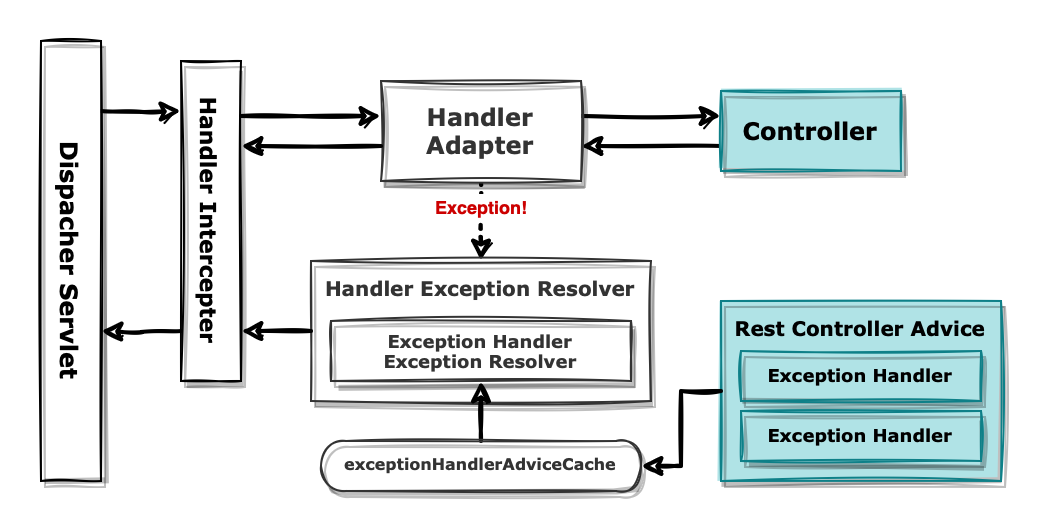

The diagram above was exported from draw.io. Its source (the exported page's mxGraphModel, read from the mxfile embedded in the PNG):
<mxGraphModel dx="658" dy="429" grid="1" gridSize="10" guides="1" tooltips="1" connect="1" arrows="1" fold="1" page="1" pageScale="1" pageWidth="827" pageHeight="1169" math="0" shadow="0">
  <root>
    <mxCell id="0" />
    <mxCell id="1" parent="0" />
    <mxCell id="2" value="" style="rounded=0;whiteSpace=wrap;html=1;sketch=0;fontFamily=Verdana;fontSize=12;strokeColor=none;" vertex="1" parent="1">
      <mxGeometry x="80" y="1060" width="520" height="260" as="geometry" />
    </mxCell>
    <mxCell id="3" value="" style="rounded=0;whiteSpace=wrap;html=1;fontStyle=1;shadow=0;fontSize=10;fontFamily=Verdana;strokeColor=none;" vertex="1" parent="1">
      <mxGeometry x="160" y="1190" width="40" height="30" as="geometry" />
    </mxCell>
    <mxCell id="4" value="" style="rounded=0;whiteSpace=wrap;html=1;fontStyle=1;shadow=0;fontSize=10;fontFamily=Verdana;strokeColor=none;" vertex="1" parent="1">
      <mxGeometry x="160" y="1110" width="40" height="30" as="geometry" />
    </mxCell>
    <mxCell id="5" value="" style="rounded=0;whiteSpace=wrap;html=1;fontStyle=1;shadow=0;fontSize=10;fontFamily=Verdana;strokeColor=none;" vertex="1" parent="1">
      <mxGeometry x="270" y="1110" width="100" height="30" as="geometry" />
    </mxCell>
    <mxCell id="6" value="" style="rounded=0;whiteSpace=wrap;html=1;fontStyle=1;shadow=0;fontSize=10;fontFamily=Verdana;strokeColor=none;" vertex="1" parent="1">
      <mxGeometry x="440" y="1110" width="100" height="30" as="geometry" />
    </mxCell>
    <mxCell id="7" style="edgeStyle=orthogonalEdgeStyle;rounded=0;orthogonalLoop=1;jettySize=auto;html=1;exitX=1;exitY=0.25;exitDx=0;exitDy=0;entryX=0;entryY=0.25;entryDx=0;entryDy=0;sketch=1;curveFitting=1;jiggle=1;strokeWidth=2;" edge="1" source="5" target="6" parent="1">
      <mxGeometry relative="1" as="geometry" />
    </mxCell>
    <mxCell id="8" style="edgeStyle=orthogonalEdgeStyle;rounded=0;orthogonalLoop=1;jettySize=auto;html=1;exitX=0;exitY=0.75;exitDx=0;exitDy=0;entryX=1;entryY=0.75;entryDx=0;entryDy=0;strokeWidth=2;sketch=1;curveFitting=1;jiggle=1;" edge="1" source="6" target="5" parent="1">
      <mxGeometry relative="1" as="geometry" />
    </mxCell>
    <mxCell id="9" value="&lt;font color=&quot;#cc0000&quot; style=&quot;font-size: 9px;&quot;&gt;Exception!&lt;/font&gt;" style="edgeStyle=orthogonalEdgeStyle;rounded=0;orthogonalLoop=1;jettySize=auto;html=1;exitX=0.5;exitY=1;exitDx=0;exitDy=0;entryX=0.5;entryY=0;entryDx=0;entryDy=0;strokeWidth=2;sketch=1;curveFitting=1;jiggle=1;dashed=1;dashPattern=1 2;fontStyle=1" edge="1" source="10" target="14" parent="1">
      <mxGeometry x="-0.3333" relative="1" as="geometry">
        <Array as="points">
          <mxPoint x="320" y="1160" />
          <mxPoint x="320" y="1160" />
        </Array>
        <mxPoint as="offset" />
      </mxGeometry>
    </mxCell>
    <mxCell id="10" value="Handler&lt;br style=&quot;font-size: 12px;&quot;&gt;Adapter" style="rounded=0;whiteSpace=wrap;html=1;labelBackgroundColor=none;sketch=1;fillStyle=solid;fontFamily=Verdana;fontSize=12;align=center;spacingLeft=0;shadow=1;fontStyle=1;strokeColor=#333333;fontColor=#333333;verticalAlign=middle;" vertex="1" parent="1">
      <mxGeometry x="270" y="1100" width="100" height="50" as="geometry" />
    </mxCell>
    <mxCell id="11" value="Controller" style="rounded=0;whiteSpace=wrap;html=1;labelBackgroundColor=none;sketch=1;fillStyle=solid;fontFamily=Verdana;fontSize=12;align=center;spacingLeft=0;shadow=1;fontStyle=1;strokeColor=#0e8088;verticalAlign=middle;fillColor=#b0e3e6;" vertex="1" parent="1">
      <mxGeometry x="440" y="1105" width="90" height="40" as="geometry" />
    </mxCell>
    <mxCell id="12" value="Handler Intercepter" style="rounded=0;whiteSpace=wrap;html=1;shadow=1;sketch=1;curveFitting=1;jiggle=1;horizontal=0;rotation=-180;fontFamily=Verdana;fontSize=11;fontStyle=1" vertex="1" parent="1">
      <mxGeometry x="170" y="1090" width="30" height="160" as="geometry" />
    </mxCell>
    <mxCell id="13" style="edgeStyle=orthogonalEdgeStyle;rounded=0;orthogonalLoop=1;jettySize=auto;html=1;exitX=1;exitY=0.25;exitDx=0;exitDy=0;sketch=1;curveFitting=1;jiggle=1;strokeWidth=2;entryX=0;entryY=0.25;entryDx=0;entryDy=0;" edge="1" parent="1">
      <mxGeometry relative="1" as="geometry">
        <mxPoint x="170" y="1115" as="targetPoint" />
        <mxPoint x="130" y="1115" as="sourcePoint" />
      </mxGeometry>
    </mxCell>
    <mxCell id="14" value="Handler Exception Resolver&lt;font style=&quot;font-size: 12px;&quot;&gt;&lt;br&gt;&lt;/font&gt;" style="rounded=0;whiteSpace=wrap;html=1;labelBackgroundColor=none;sketch=1;fillStyle=solid;fontFamily=Verdana;fontSize=10;align=center;spacingLeft=0;shadow=1;fontStyle=1;strokeColor=#333333;fontColor=#333333;verticalAlign=top;" vertex="1" parent="1">
      <mxGeometry x="235" y="1190" width="170" height="70" as="geometry" />
    </mxCell>
    <mxCell id="15" style="edgeStyle=orthogonalEdgeStyle;rounded=0;orthogonalLoop=1;jettySize=auto;html=1;exitX=1;exitY=0.25;exitDx=0;exitDy=0;sketch=1;curveFitting=1;jiggle=1;strokeWidth=2;entryX=0;entryY=0.25;entryDx=0;entryDy=0;" edge="1" source="4" target="5" parent="1">
      <mxGeometry relative="1" as="geometry">
        <mxPoint x="218" y="1105" as="targetPoint" />
      </mxGeometry>
    </mxCell>
    <mxCell id="16" style="edgeStyle=orthogonalEdgeStyle;rounded=0;orthogonalLoop=1;jettySize=auto;html=1;exitX=0;exitY=0.75;exitDx=0;exitDy=0;entryX=1;entryY=0.75;entryDx=0;entryDy=0;strokeWidth=2;sketch=1;curveFitting=1;jiggle=1;" edge="1" source="5" target="4" parent="1">
      <mxGeometry relative="1" as="geometry" />
    </mxCell>
    <mxCell id="17" style="edgeStyle=orthogonalEdgeStyle;rounded=0;orthogonalLoop=1;jettySize=auto;html=1;exitX=0;exitY=0.5;exitDx=0;exitDy=0;entryX=1;entryY=0.75;entryDx=0;entryDy=0;strokeWidth=2;sketch=1;curveFitting=1;jiggle=1;" edge="1" source="14" parent="1">
      <mxGeometry relative="1" as="geometry">
        <mxPoint x="200" y="1224.9999999999998" as="targetPoint" />
      </mxGeometry>
    </mxCell>
    <mxCell id="18" value="Rest Controller Advice&lt;font style=&quot;font-size: 12px;&quot;&gt;&lt;br&gt;&lt;/font&gt;" style="rounded=0;whiteSpace=wrap;html=1;labelBackgroundColor=none;sketch=1;fillStyle=solid;fontFamily=Verdana;fontSize=10;align=center;spacingLeft=0;shadow=1;fontStyle=1;strokeColor=#0e8088;verticalAlign=top;fillColor=#b0e3e6;" vertex="1" parent="1">
      <mxGeometry x="440" y="1210" width="140" height="90" as="geometry" />
    </mxCell>
    <mxCell id="19" value="Exception Handler&lt;br&gt;Exception Resolver" style="rounded=0;whiteSpace=wrap;html=1;labelBackgroundColor=none;sketch=1;fillStyle=solid;fontFamily=Verdana;fontSize=9;align=center;spacingLeft=0;shadow=1;fontStyle=1;strokeColor=#333333;fontColor=#333333;verticalAlign=middle;" vertex="1" parent="1">
      <mxGeometry x="245" y="1220" width="150" height="30" as="geometry" />
    </mxCell>
    <mxCell id="20" style="edgeStyle=orthogonalEdgeStyle;rounded=0;orthogonalLoop=1;jettySize=auto;html=1;exitX=0.5;exitY=0;exitDx=0;exitDy=0;entryX=0.5;entryY=1;entryDx=0;entryDy=0;strokeWidth=2;sketch=1;curveFitting=1;jiggle=1;" edge="1" source="26" target="19" parent="1">
      <mxGeometry relative="1" as="geometry">
        <mxPoint x="320" y="1280" as="sourcePoint" />
        <mxPoint x="380" y="1143" as="targetPoint" />
      </mxGeometry>
    </mxCell>
    <mxCell id="21" value="Exception Handler" style="rounded=0;whiteSpace=wrap;html=1;labelBackgroundColor=none;sketch=1;fillStyle=solid;fontFamily=Verdana;fontSize=9;align=center;spacingLeft=0;shadow=1;fontStyle=1;strokeColor=#0e8088;verticalAlign=middle;fillColor=#b0e3e6;" vertex="1" parent="1">
      <mxGeometry x="450" y="1235" width="120" height="25" as="geometry" />
    </mxCell>
    <mxCell id="22" value="Dispacher Servlet" style="rounded=0;whiteSpace=wrap;html=1;shadow=1;sketch=1;curveFitting=1;jiggle=1;horizontal=0;rotation=-180;fontFamily=Verdana;fontSize=12;fontStyle=1" vertex="1" parent="1">
      <mxGeometry x="100" y="1080" width="30" height="220" as="geometry" />
    </mxCell>
    <mxCell id="23" style="edgeStyle=orthogonalEdgeStyle;rounded=0;orthogonalLoop=1;jettySize=auto;html=1;exitX=0;exitY=0.75;exitDx=0;exitDy=0;strokeWidth=2;sketch=1;curveFitting=1;jiggle=1;entryX=-0.093;entryY=0.194;entryDx=0;entryDy=0;entryPerimeter=0;" edge="1" parent="1">
      <mxGeometry relative="1" as="geometry">
        <mxPoint x="170" y="1225" as="sourcePoint" />
        <mxPoint x="130" y="1225" as="targetPoint" />
      </mxGeometry>
    </mxCell>
    <mxCell id="24" value="Exception Handler" style="rounded=0;whiteSpace=wrap;html=1;labelBackgroundColor=none;sketch=1;fillStyle=solid;fontFamily=Verdana;fontSize=9;align=center;spacingLeft=0;shadow=1;fontStyle=1;strokeColor=#0e8088;verticalAlign=middle;fillColor=#b0e3e6;" vertex="1" parent="1">
      <mxGeometry x="450" y="1265" width="120" height="25" as="geometry" />
    </mxCell>
    <mxCell id="25" style="edgeStyle=orthogonalEdgeStyle;rounded=0;orthogonalLoop=1;jettySize=auto;html=1;exitX=0;exitY=0.5;exitDx=0;exitDy=0;entryX=1;entryY=0.5;entryDx=0;entryDy=0;strokeWidth=2;sketch=1;curveFitting=1;jiggle=1;" edge="1" source="18" target="26" parent="1">
      <mxGeometry relative="1" as="geometry">
        <mxPoint x="450" y="1143" as="sourcePoint" />
        <mxPoint x="395" y="1292.5" as="targetPoint" />
      </mxGeometry>
    </mxCell>
    <mxCell id="26" value="exceptionHandlerAdviceCache" style="rounded=1;whiteSpace=wrap;html=1;labelBackgroundColor=none;sketch=1;fillStyle=solid;fontFamily=Verdana;fontSize=8;align=center;spacingLeft=0;shadow=1;fontStyle=1;strokeColor=#333333;fontColor=#333333;verticalAlign=middle;arcSize=50;imageHeight=24;" vertex="1" parent="1">
      <mxGeometry x="240" y="1280" width="160" height="25" as="geometry" />
    </mxCell>
  </root>
</mxGraphModel>